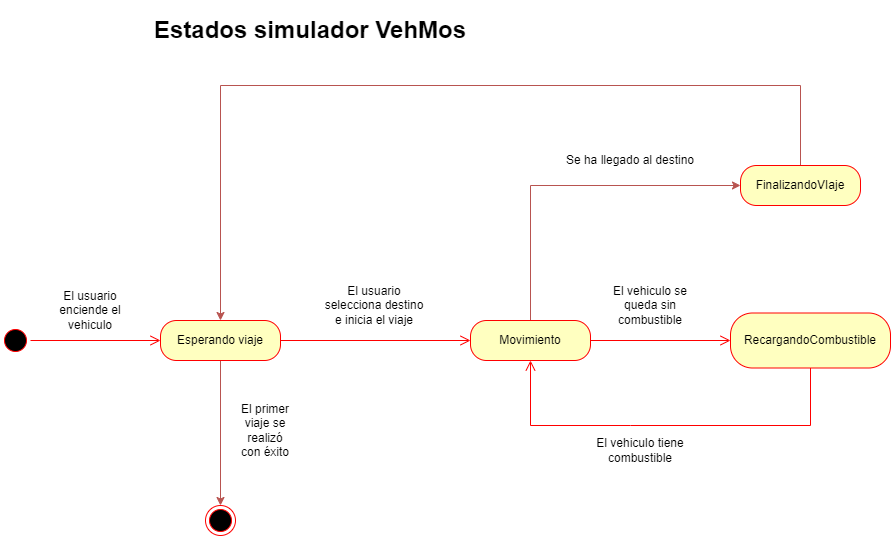

The diagram above was exported from draw.io. Its source (the exported page's mxGraphModel, read from the mxfile embedded in the PNG):
<mxGraphModel dx="1050" dy="596" grid="1" gridSize="10" guides="1" tooltips="1" connect="1" arrows="1" fold="1" page="1" pageScale="1" pageWidth="827" pageHeight="1169" math="0" shadow="0">
  <root>
    <mxCell id="0" />
    <mxCell id="1" parent="0" />
    <mxCell id="hgCbNuhrQ1_YSgK8gXrk-1" value="" style="ellipse;html=1;shape=startState;fillColor=#000000;strokeColor=#ff0000;" parent="1" vertex="1">
      <mxGeometry x="40" y="350" width="30" height="30" as="geometry" />
    </mxCell>
    <mxCell id="hgCbNuhrQ1_YSgK8gXrk-2" value="" style="edgeStyle=orthogonalEdgeStyle;html=1;verticalAlign=bottom;endArrow=open;endSize=8;strokeColor=#ff0000;rounded=0;entryX=0;entryY=0.5;entryDx=0;entryDy=0;" parent="1" source="hgCbNuhrQ1_YSgK8gXrk-1" target="hgCbNuhrQ1_YSgK8gXrk-11" edge="1">
      <mxGeometry relative="1" as="geometry">
        <mxPoint x="190" y="365" as="targetPoint" />
      </mxGeometry>
    </mxCell>
    <mxCell id="DsUx7QN2j7fnfQn4ZO6p-2" style="edgeStyle=orthogonalEdgeStyle;rounded=0;orthogonalLoop=1;jettySize=auto;html=1;exitX=0.5;exitY=1;exitDx=0;exitDy=0;entryX=0.5;entryY=0;entryDx=0;entryDy=0;fillColor=#f8cecc;strokeColor=#b85450;" edge="1" parent="1" source="hgCbNuhrQ1_YSgK8gXrk-11" target="DsUx7QN2j7fnfQn4ZO6p-1">
      <mxGeometry relative="1" as="geometry" />
    </mxCell>
    <mxCell id="hgCbNuhrQ1_YSgK8gXrk-11" value="Esperando viaje" style="rounded=1;whiteSpace=wrap;html=1;arcSize=40;fontColor=#000000;fillColor=#ffffc0;strokeColor=#ff0000;" parent="1" vertex="1">
      <mxGeometry x="200" y="345" width="120" height="40" as="geometry" />
    </mxCell>
    <mxCell id="hgCbNuhrQ1_YSgK8gXrk-12" value="" style="edgeStyle=orthogonalEdgeStyle;html=1;verticalAlign=bottom;endArrow=open;endSize=8;strokeColor=#ff0000;rounded=0;entryX=0;entryY=0.5;entryDx=0;entryDy=0;" parent="1" source="hgCbNuhrQ1_YSgK8gXrk-11" target="hgCbNuhrQ1_YSgK8gXrk-15" edge="1">
      <mxGeometry relative="1" as="geometry">
        <mxPoint x="390" y="365" as="targetPoint" />
      </mxGeometry>
    </mxCell>
    <mxCell id="hgCbNuhrQ1_YSgK8gXrk-22" style="edgeStyle=orthogonalEdgeStyle;rounded=0;orthogonalLoop=1;jettySize=auto;html=1;strokeColor=#b85450;fillColor=#f8cecc;" parent="1" source="hgCbNuhrQ1_YSgK8gXrk-15" target="hgCbNuhrQ1_YSgK8gXrk-20" edge="1">
      <mxGeometry relative="1" as="geometry">
        <Array as="points">
          <mxPoint x="570" y="210" />
        </Array>
      </mxGeometry>
    </mxCell>
    <mxCell id="hgCbNuhrQ1_YSgK8gXrk-15" value="Movimiento" style="rounded=1;whiteSpace=wrap;html=1;arcSize=40;fontColor=#000000;fillColor=#ffffc0;strokeColor=#ff0000;" parent="1" vertex="1">
      <mxGeometry x="510" y="345" width="120" height="40" as="geometry" />
    </mxCell>
    <mxCell id="hgCbNuhrQ1_YSgK8gXrk-16" value="" style="edgeStyle=orthogonalEdgeStyle;html=1;verticalAlign=bottom;endArrow=open;endSize=8;strokeColor=#ff0000;rounded=0;" parent="1" source="hgCbNuhrQ1_YSgK8gXrk-15" target="hgCbNuhrQ1_YSgK8gXrk-18" edge="1">
      <mxGeometry relative="1" as="geometry">
        <mxPoint x="450" y="440" as="targetPoint" />
      </mxGeometry>
    </mxCell>
    <mxCell id="hgCbNuhrQ1_YSgK8gXrk-18" value="RecargandoCombustible" style="rounded=1;whiteSpace=wrap;html=1;arcSize=40;fontColor=#000000;fillColor=#ffffc0;strokeColor=#ff0000;" parent="1" vertex="1">
      <mxGeometry x="770" y="337.5" width="160" height="55" as="geometry" />
    </mxCell>
    <mxCell id="hgCbNuhrQ1_YSgK8gXrk-19" value="" style="edgeStyle=orthogonalEdgeStyle;html=1;verticalAlign=bottom;endArrow=open;endSize=8;strokeColor=#ff0000;rounded=0;entryX=0.5;entryY=1;entryDx=0;entryDy=0;" parent="1" source="hgCbNuhrQ1_YSgK8gXrk-18" target="hgCbNuhrQ1_YSgK8gXrk-15" edge="1">
      <mxGeometry relative="1" as="geometry">
        <mxPoint x="630" y="445" as="targetPoint" />
        <Array as="points">
          <mxPoint x="670" y="450" />
          <mxPoint x="450" y="450" />
        </Array>
      </mxGeometry>
    </mxCell>
    <mxCell id="Ut-4Nkyu7Q92E6lugnsw-1" style="edgeStyle=orthogonalEdgeStyle;rounded=0;orthogonalLoop=1;jettySize=auto;html=1;exitX=0.5;exitY=0;exitDx=0;exitDy=0;entryX=0.5;entryY=0;entryDx=0;entryDy=0;fillColor=#f8cecc;strokeColor=#b85450;" parent="1" source="hgCbNuhrQ1_YSgK8gXrk-20" target="hgCbNuhrQ1_YSgK8gXrk-11" edge="1">
      <mxGeometry relative="1" as="geometry">
        <Array as="points">
          <mxPoint x="840" y="110" />
          <mxPoint x="260" y="110" />
        </Array>
      </mxGeometry>
    </mxCell>
    <mxCell id="hgCbNuhrQ1_YSgK8gXrk-20" value="FinalizandoVIaje" style="rounded=1;whiteSpace=wrap;html=1;arcSize=40;fontColor=#000000;fillColor=#ffffc0;strokeColor=#ff0000;" parent="1" vertex="1">
      <mxGeometry x="780" y="190" width="120" height="40" as="geometry" />
    </mxCell>
    <mxCell id="hgCbNuhrQ1_YSgK8gXrk-25" value="El usuario enciende el vehiculo" style="text;html=1;align=center;verticalAlign=middle;whiteSpace=wrap;rounded=0;" parent="1" vertex="1">
      <mxGeometry x="80" y="320" width="100" height="30" as="geometry" />
    </mxCell>
    <mxCell id="hgCbNuhrQ1_YSgK8gXrk-26" value="El usuario selecciona destino e inicia el viaje" style="text;html=1;align=center;verticalAlign=middle;whiteSpace=wrap;rounded=0;" parent="1" vertex="1">
      <mxGeometry x="358.5" y="315" width="110" height="30" as="geometry" />
    </mxCell>
    <mxCell id="hgCbNuhrQ1_YSgK8gXrk-28" value="El vehiculo se queda sin combustible" style="text;html=1;align=center;verticalAlign=middle;whiteSpace=wrap;rounded=0;" parent="1" vertex="1">
      <mxGeometry x="640" y="315" width="100" height="30" as="geometry" />
    </mxCell>
    <mxCell id="hgCbNuhrQ1_YSgK8gXrk-29" value="El vehiculo tiene combustible" style="text;html=1;align=center;verticalAlign=middle;whiteSpace=wrap;rounded=0;" parent="1" vertex="1">
      <mxGeometry x="620" y="460" width="120" height="30" as="geometry" />
    </mxCell>
    <mxCell id="hgCbNuhrQ1_YSgK8gXrk-30" value="Se ha llegado al destino" style="text;html=1;align=center;verticalAlign=middle;whiteSpace=wrap;rounded=0;" parent="1" vertex="1">
      <mxGeometry x="590" y="170" width="160" height="30" as="geometry" />
    </mxCell>
    <mxCell id="hgCbNuhrQ1_YSgK8gXrk-32" value="&lt;h1&gt;Estados simulador VehMos&lt;/h1&gt;" style="text;html=1;align=center;verticalAlign=middle;whiteSpace=wrap;rounded=0;" parent="1" vertex="1">
      <mxGeometry x="180" y="40" width="340" height="30" as="geometry" />
    </mxCell>
    <mxCell id="DsUx7QN2j7fnfQn4ZO6p-1" value="" style="ellipse;html=1;shape=endState;fillColor=#000000;strokeColor=#ff0000;" vertex="1" parent="1">
      <mxGeometry x="245" y="530" width="30" height="30" as="geometry" />
    </mxCell>
    <mxCell id="DsUx7QN2j7fnfQn4ZO6p-3" value="El primer viaje se realizó con éxito" style="text;html=1;align=center;verticalAlign=middle;whiteSpace=wrap;rounded=0;" vertex="1" parent="1">
      <mxGeometry x="275" y="440" width="60" height="30" as="geometry" />
    </mxCell>
  </root>
</mxGraphModel>